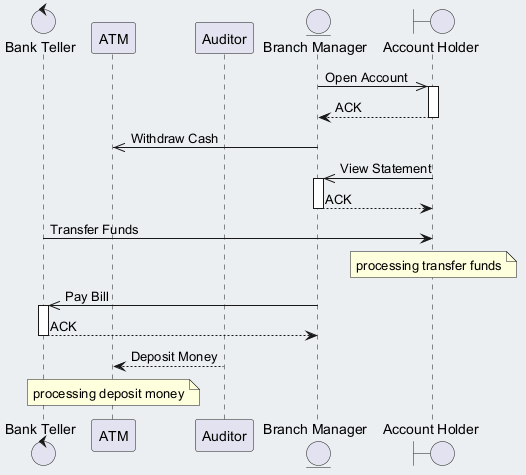

The diagram above was rendered by PlantUML. Its source (embedded in the PNG):
@startuml
skinparam backgroundColor #ECEFF1
skinparam classBackgroundColor #FFFFFF
skinparam classBorderColor #455A64
control "Bank Teller" as BT
participant "ATM" as A
participant "Auditor" as A2
entity "Branch Manager" as BM
boundary "Account Holder" as AH
BM ->> AH : Open Account
activate AH
AH --> BM : ACK
deactivate AH
BM ->> A : Withdraw Cash
AH ->> BM : View Statement
activate BM
BM --> AH : ACK
deactivate BM
BT -> AH : Transfer Funds
note over AH : processing transfer funds
BM ->> BT : Pay Bill
activate BT
BT --> BM : ACK
deactivate BT
A2 --> A : Deposit Money
note over A : processing deposit money
@enduml